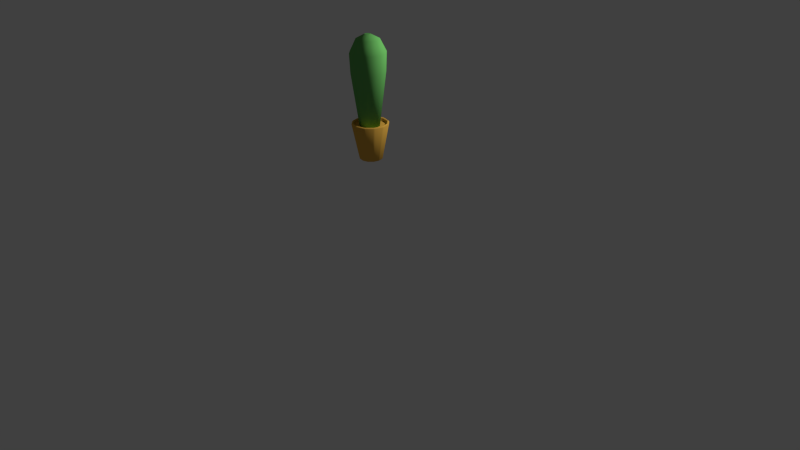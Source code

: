 # Source: Kaktus1.blend  (saved by Blender 2.73.0; exported with 4.5.12 LTS)
import bpy
from mathutils import Matrix  # noqa: F401  (used for matrix-valued properties, if any)

bpy.ops.wm.read_factory_settings(use_empty=True)
scene = bpy.context.scene
scene.name = 'Scene'

# ---- collections
col_collection_1 = bpy.data.collections.new('Collection 1'); scene.collection.children.link(col_collection_1)

# ---- materials (node trees are filled in below, after node groups)
mat_material_002 = bpy.data.materials.new('Material.002')
mat_material_002.alpha_threshold = 0.0
mat_material_002.diffuse_color = (0.8, 0.4433, 0.07161, 1.0)
mat_material_002.roughness = 0.5
mat_material_002.specular_intensity = 0.0
mat_material = bpy.data.materials.new('Material')
mat_material.alpha_threshold = 0.0
mat_material.diffuse_color = (0.1333, 0.4385, 0.1077, 1.0)
mat_material.roughness = 0.5
mat_material.specular_intensity = 0.0
mat_material.line_color = (0.0, 0.0, 0.0, 1.0)

# ---- material node trees

# ---- world
world_world = bpy.data.worlds.new('World'); scene.world = world_world
world_world.color = (0.05088, 0.05088, 0.05088)
world_world.use_sun_shadow = False
world_world.sun_shadow_jitter_overblur = 0.0
world_world.cycles.sampling_method = 'MANUAL'
world_world.cycles.sample_map_resolution = 256

# ---- cameras
cam_camera = bpy.data.cameras.new('Camera')
cam_camera.clip_end = 100.0
cam_camera.lens = 35.0
cam_camera.sensor_width = 32.0
cam_camera.sensor_height = 18.0
cam_camera.ortho_scale = 7.314
cam_camera.dof.focus_distance = 0.0

# ---- lights
light_lamp = bpy.data.lights.new('Lamp', 'POINT')
light_lamp.transmission_factor = 0.0
light_lamp.cutoff_distance = 30.0
light_lamp.energy = 100.0
light_lamp.shadow_buffer_clip_start = 1.001
light_lamp.shadow_soft_size = 0.1
light_lamp.shadow_maximum_resolution = 0.006
light_lamp.use_absolute_resolution = True
light_lamp.cycles.use_multiple_importance_sampling = False

# ---- meshes
me_cylinder_003 = bpy.data.meshes.new('Cylinder.003')
me_cylinder_003.from_pydata([(0.4266, 0.739, 0.8407), (-1.458e-09, 0.8533, 0.8407), (0.739, 0.4266, 0.8407), (0.8533, -5.77e-08, 0.8407), (0.739, -0.4266, 0.8407), (0.4266, -0.739, 0.8407), (1.274e-07, -0.8533, 0.8407), (-0.4266, -0.739, 0.8407), (-0.739, -0.4266, 0.8407), (-0.8533, -4.171e-07, 0.8407), (-0.739, 0.4266, 0.8407), (-0.4266, 0.739, 0.8407), (0.03231, 0.6148, -0.9531), (-1.284e-09, 0.5888, -0.9865), (-0.03231, 0.6148, -0.9531), (-5.518e-10, 0.9445, 1.0), (0.05183, 0.9861, 0.9463), (-0.05183, 0.9861, 0.9463), (0.3354, 0.5162, -0.9531), (0.2944, 0.5099, -0.9865), (0.2794, 0.5485, -0.9531), (0.4482, 0.8799, 0.9463), (0.4722, 0.8179, 1.0), (0.5379, 0.8281, 0.9463), (0.5485, 0.2794, -0.9531), (0.5099, 0.2944, -0.9865), (0.5162, 0.3354, -0.9531), (0.8281, 0.5379, 0.9463), (0.8179, 0.4722, 1.0), (0.8799, 0.4482, 0.9463), (0.6148, -0.03231, -0.9531), (0.5888, -7.73e-08, -0.9865), (0.6148, 0.03231, -0.9531), (0.9861, 0.05183, 0.9463), (0.9445, -4.901e-08, 1.0), (0.9861, -0.05183, 0.9463), (0.5162, -0.3354, -0.9531), (0.5099, -0.2944, -0.9865), (0.5485, -0.2794, -0.9531), (0.8799, -0.4482, 0.9463), (0.8179, -0.4722, 1.0), (0.8281, -0.5379, 0.9463), (0.2794, -0.5485, -0.9531), (0.2944, -0.5099, -0.9865), (0.3354, -0.5162, -0.9531), (0.5379, -0.8281, 0.9463), (0.4722, -0.8179, 1.0), (0.4482, -0.8799, 0.9463), (-0.03231, -0.6148, -0.9531), (7.71e-08, -0.5888, -0.9865), (0.03231, -0.6148, -0.9531), (0.05183, -0.9861, 0.9463), (1.421e-07, -0.9445, 1.0), (-0.05183, -0.9861, 0.9463), (-0.3354, -0.5162, -0.9531), (-0.2944, -0.5099, -0.9865), (-0.2794, -0.5485, -0.9531), (-0.4482, -0.8799, 0.9463), (-0.4722, -0.8179, 1.0), (-0.5379, -0.8281, 0.9463), (-0.5485, -0.2794, -0.9531), (-0.5099, -0.2944, -0.9865), (-0.5162, -0.3354, -0.9531), (-0.8281, -0.5379, 0.9463), (-0.8179, -0.4722, 1.0), (-0.8799, -0.4482, 0.9463), (-0.6148, 0.03231, -0.9531), (-0.5888, -3.113e-07, -0.9865), (-0.6148, -0.03231, -0.9531), (-0.9861, -0.05183, 0.9463), (-0.9445, -4.468e-07, 1.0), (-0.9861, 0.05183, 0.9463), (-0.5162, 0.3354, -0.9531), (-0.5099, 0.2944, -0.9865), (-0.5485, 0.2794, -0.9531), (-0.8799, 0.4482, 0.9463), (-0.8179, 0.4722, 1.0), (-0.8281, 0.5379, 0.9463), (-0.2794, 0.5485, -0.9531), (-0.2944, 0.5099, -0.9865), (-0.3354, 0.5162, -0.9531), (-0.5379, 0.8281, 0.9463), (-0.4722, 0.8179, 1.0), (-0.4482, 0.8799, 0.9463), (0.4544, 0.7871, 1.0), (0.4266, 0.739, 0.9463), (-1.458e-09, 0.8533, 0.9463), (-9.058e-10, 0.9088, 1.0), (0.7871, 0.4544, 1.0), (0.739, 0.4266, 0.9463), (0.9088, -5.241e-08, 1.0), (0.8533, -5.77e-08, 0.9463), (0.7871, -0.4544, 1.0), (0.739, -0.4266, 0.9463), (0.4544, -0.7871, 1.0), (0.4266, -0.739, 0.9463), (1.363e-07, -0.9088, 1.0), (1.274e-07, -0.8533, 0.9463), (-0.4544, -0.7871, 1.0), (-0.4266, -0.739, 0.9463), (-0.7871, -0.4544, 1.0), (-0.739, -0.4266, 0.9463), (-0.9088, -4.352e-07, 1.0), (-0.8533, -4.171e-07, 0.9463), (-0.7871, 0.4544, 1.0), (-0.739, 0.4266, 0.9463), (-0.4544, 0.7871, 1.0), (-0.4266, 0.739, 0.9463), (-0.008184, 0.4942, 0.7196), (-0.008184, 0.8909, 3.65), (0.2541, 0.424, 0.7196), (0.4525, 0.7675, 3.65), (0.4461, 0.232, 0.7196), (0.7897, 0.4303, 3.65), (0.5164, -0.03034, 0.7196), (0.9131, -0.03034, 3.65), (0.4461, -0.2926, 0.7196), (0.7897, -0.491, 3.65), (0.2541, -0.4847, 0.7196), (0.4525, -0.8282, 3.65), (-0.008184, -0.5549, 0.7196), (-0.008184, -0.9516, 3.65), (-0.2705, -0.4847, 0.7196), (-0.4688, -0.8282, 3.65), (-0.4625, -0.2926, 0.7196), (-0.806, -0.491, 3.65), (-0.5328, -0.03034, 0.7196), (-0.9295, -0.03035, 3.65), (-0.4625, 0.232, 0.7196), (-0.806, 0.4303, 3.65), (-0.2705, 0.424, 0.7196), (-0.4688, 0.7675, 3.65), (0.4724, 0.802, 4.663), (-0.008184, 0.9308, 4.663), (0.8242, 0.4502, 4.663), (0.9529, -0.03034, 4.663), (0.8242, -0.5109, 4.663), (0.4724, -0.8627, 4.663), (-0.008184, -0.9915, 4.663), (-0.4887, -0.8627, 4.663), (-0.8405, -0.5109, 4.663), (-0.9693, -0.03035, 4.663), (-0.8405, 0.4502, 4.663), (-0.4887, 0.802, 4.663), (0.3045, 0.5113, 5.338), (-0.008184, 0.5951, 5.338), (0.5335, 0.2824, 5.338), (0.6173, -0.03034, 5.338), (0.5335, -0.3431, 5.338), (0.3045, -0.572, 5.338), (-0.008184, -0.6558, 5.338), (-0.3209, -0.572, 5.338), (-0.5498, -0.3431, 5.338), (-0.6336, -0.03035, 5.338), (-0.5498, 0.2824, 5.338), (-0.3209, 0.5113, 5.338), (0.06789, 0.1014, 5.592), (-0.008184, 0.1218, 5.592), (0.1236, 0.04573, 5.592), (0.144, -0.03034, 5.592), (0.1236, -0.1064, 5.592), (0.06789, -0.1621, 5.592), (-0.008184, -0.1825, 5.592), (-0.08426, -0.1621, 5.592), (-0.1399, -0.1064, 5.592), (-0.1603, -0.03034, 5.592), (-0.1399, 0.04573, 5.592), (-0.08426, 0.1014, 5.592)], [], [(78, 83, 17, 14), (28, 22, 84, 88), (34, 28, 88, 90), (40, 34, 90, 92), (46, 40, 92, 94), (52, 46, 94, 96), (58, 52, 96, 98), (64, 58, 98, 100), (70, 64, 100, 102), (76, 70, 102, 104), (22, 15, 87, 84), (15, 82, 106, 87), (82, 76, 104, 106), (12, 16, 21, 20), (91, 89, 2, 3), (85, 86, 1, 0), (72, 77, 81, 80), (66, 71, 75, 74), (60, 65, 69, 68), (54, 59, 63, 62), (48, 53, 57, 56), (42, 47, 51, 50), (36, 41, 45, 44), (30, 35, 39, 38), (24, 29, 33, 32), (18, 23, 27, 26), (0, 1, 11, 10, 9, 8, 7, 6, 5, 4, 3, 2), (107, 105, 10, 11), (105, 103, 9, 10), (103, 101, 8, 9), (101, 99, 7, 8), (99, 97, 6, 7), (97, 95, 5, 6), (95, 93, 4, 5), (93, 91, 3, 4), (86, 107, 11, 1), (89, 85, 0, 2), (12, 13, 14), (15, 16, 17), (18, 19, 20), (21, 22, 23), (24, 25, 26), (27, 28, 29), (30, 31, 32), (33, 34, 35), (36, 37, 38), (39, 40, 41), (42, 43, 44), (45, 46, 47), (48, 49, 50), (51, 52, 53), (54, 55, 56), (57, 58, 59), (60, 61, 62), (63, 64, 65), (66, 67, 68), (69, 70, 71), (72, 73, 74), (75, 76, 77), (78, 79, 80), (81, 82, 83), (12, 20, 19, 13), (21, 16, 15, 22), (14, 17, 16, 12), (23, 18, 20, 21), (18, 26, 25, 19), (27, 23, 22, 28), (29, 24, 26, 27), (24, 32, 31, 25), (33, 29, 28, 34), (35, 30, 32, 33), (30, 38, 37, 31), (39, 35, 34, 40), (41, 36, 38, 39), (36, 44, 43, 37), (45, 41, 40, 46), (47, 42, 44, 45), (42, 50, 49, 43), (51, 47, 46, 52), (53, 48, 50, 51), (48, 56, 55, 49), (57, 53, 52, 58), (59, 54, 56, 57), (54, 62, 61, 55), (63, 59, 58, 64), (65, 60, 62, 63), (60, 68, 67, 61), (69, 65, 64, 70), (71, 66, 68, 69), (66, 74, 73, 67), (75, 71, 70, 76), (77, 72, 74, 75), (72, 80, 79, 73), (81, 77, 76, 82), (83, 78, 80, 81), (78, 14, 13, 79), (17, 83, 82, 15), (84, 87, 86, 85), (88, 84, 85, 89), (90, 88, 89, 91), (92, 90, 91, 93), (94, 92, 93, 95), (96, 94, 95, 97), (98, 96, 97, 99), (100, 98, 99, 101), (102, 100, 101, 103), (104, 102, 103, 105), (106, 104, 105, 107), (87, 106, 107, 86), (13, 19, 25, 31, 37, 43, 49, 55, 61, 67, 73, 79), (108, 109, 111, 110), (110, 111, 113, 112), (112, 113, 115, 114), (114, 115, 117, 116), (116, 117, 119, 118), (118, 119, 121, 120), (120, 121, 123, 122), (122, 123, 125, 124), (124, 125, 127, 126), (126, 127, 129, 128), (130, 131, 109, 108), (128, 129, 131, 130), (108, 110, 112, 114, 116, 118, 120, 122, 124, 126, 128, 130), (109, 131, 143, 133), (133, 143, 155, 145), (131, 129, 142, 143), (129, 127, 141, 142), (127, 125, 140, 141), (125, 123, 139, 140), (123, 121, 138, 139), (121, 119, 137, 138), (119, 117, 136, 137), (117, 115, 135, 136), (115, 113, 134, 135), (113, 111, 132, 134), (111, 109, 133, 132), (145, 155, 167, 157), (143, 142, 154, 155), (142, 141, 153, 154), (141, 140, 152, 153), (140, 139, 151, 152), (139, 138, 150, 151), (138, 137, 149, 150), (137, 136, 148, 149), (136, 135, 147, 148), (135, 134, 146, 147), (134, 132, 144, 146), (132, 133, 145, 144), (156, 157, 167, 166, 165, 164, 163, 162, 161, 160, 159, 158), (155, 154, 166, 167), (154, 153, 165, 166), (153, 152, 164, 165), (152, 151, 163, 164), (151, 150, 162, 163), (150, 149, 161, 162), (149, 148, 160, 161), (148, 147, 159, 160), (147, 146, 158, 159), (146, 144, 156, 158), (144, 145, 157, 156)])
me_cylinder_003.polygons.foreach_set('use_smooth', [1, 1, 1, 1, 1, 1, 1, 1, 1, 1, 1, 1, 1, 1, 1, 1, 1, 1, 1, 1, 1, 1, 1, 1, 1, 1, 0, 1, 1, 1, 1, 1, 1, 1, 1, 1, 1, 1, 1, 1, 1, 1, 1, 1, 1, 1, 1, 1, 1, 1, 1, 1, 1, 1, 1, 1, 1, 1, 1, 1, 1, 1, 1, 1, 1, 1, 1, 1, 1, 1, 1, 1, 1, 1, 1, 1, 1, 1, 1, 1, 1, 1, 1, 1, 1, 1, 1, 1, 1, 1, 1, 1, 1, 1, 1, 1, 1, 1, 1, 1, 1, 1, 1, 1, 1, 1, 1, 1, 1, 0, 1, 1, 1, 1, 1, 1, 1, 1, 1, 1, 1, 1, 1, 1, 1, 1, 1, 1, 1, 1, 1, 1, 1, 1, 1, 1, 1, 1, 1, 1, 1, 1, 1, 1, 1, 1, 1, 1, 0, 1, 1, 1, 1, 1, 1, 1, 1, 1, 1, 1])
me_cylinder_003.polygons.foreach_set('material_index', [0, 0, 0, 0, 0, 0, 0, 0, 0, 0, 0, 0, 0, 0, 0, 0, 0, 0, 0, 0, 0, 0, 0, 0, 0, 0, 0, 0, 0, 0, 0, 0, 0, 0, 0, 0, 0, 0, 0, 0, 0, 0, 0, 0, 0, 0, 0, 0, 0, 0, 0, 0, 0, 0, 0, 0, 0, 0, 0, 0, 0, 0, 0, 0, 0, 0, 0, 0, 0, 0, 0, 0, 0, 0, 0, 0, 0, 0, 0, 0, 0, 0, 0, 0, 0, 0, 0, 0, 0, 0, 0, 0, 0, 0, 0, 0, 0, 0, 0, 0, 0, 0, 0, 0, 0, 0, 0, 0, 0, 0, 1, 1, 1, 1, 1, 1, 1, 1, 1, 1, 1, 1, 1, 1, 1, 1, 1, 1, 1, 1, 1, 1, 1, 1, 1, 1, 1, 1, 1, 1, 1, 1, 1, 1, 1, 1, 1, 1, 1, 1, 1, 1, 1, 1, 1, 1, 1, 1, 1, 1])
me_cylinder_003.materials.append(mat_material_002)
me_cylinder_003.materials.append(mat_material)
me_cylinder_003.use_remesh_preserve_volume = False
me_cylinder_003.use_remesh_preserve_attributes = False
me_cylinder_003.use_mirror_vertex_groups = False
me_cylinder_003.update()

# ---- objects
ob_kak = bpy.data.objects.new('kak', me_cylinder_003)
ob_lamp = bpy.data.objects.new('Lamp', light_lamp)
ob_camera = bpy.data.objects.new('Camera', cam_camera)

# ---- transforms, parenting, visibility, modifiers, constraints
ob_kak.location = (0.006416, -0.0006333, 1.563)
ob_kak.scale = (0.2315, 0.2315, 0.2315)
ob_kak.lineart.crease_threshold = 0.0
ob_lamp.location = (1.239, 1.005, 3.426)
ob_lamp.rotation_euler = (0.6503, 0.05522, 1.866)
ob_lamp.lock_rotations_4d = False
ob_lamp.empty_display_type = 'ARROWS'
ob_lamp.color = (0.0, 0.0, 0.0, 0.0)
ob_lamp.lineart.crease_threshold = 0.0
ob_camera.location = (7.481, -6.508, 5.344)
ob_camera.rotation_euler = (1.109, 0.01082, 0.8149)
ob_camera.lock_rotations_4d = False
ob_camera.empty_display_type = 'ARROWS'
ob_camera.color = (0.0, 0.0, 0.0, 0.0)
ob_camera.display_type = 'WIRE'
ob_camera.lineart.crease_threshold = 0.0

# ---- collection membership
col_collection_1.objects.link(ob_kak)
col_collection_1.objects.link(ob_lamp)
col_collection_1.objects.link(ob_camera)

# ---- scene / render settings (as saved in the file)
scene.camera = ob_camera
scene.frame_start = 1; scene.frame_end = 250; scene.frame_set(1)
scene.render.engine = 'CYCLES'
scene.render.resolution_percentage = 50
scene.render.dither_intensity = 0.0
scene.cycles.use_denoising = False
scene.cycles.samples = 10
scene.cycles.sampling_pattern = 'TABULATED_SOBOL'
scene.cycles.light_sampling_threshold = 0.0
scene.cycles.use_adaptive_sampling = False
scene.cycles.use_light_tree = False
scene.cycles.blur_glossy = 0.0
scene.cycles.pixel_filter_type = 'GAUSSIAN'
scene.cycles.sample_clamp_indirect = 0.0
scene.view_settings.view_transform = 'Standard'
bpy.context.view_layer.update()
